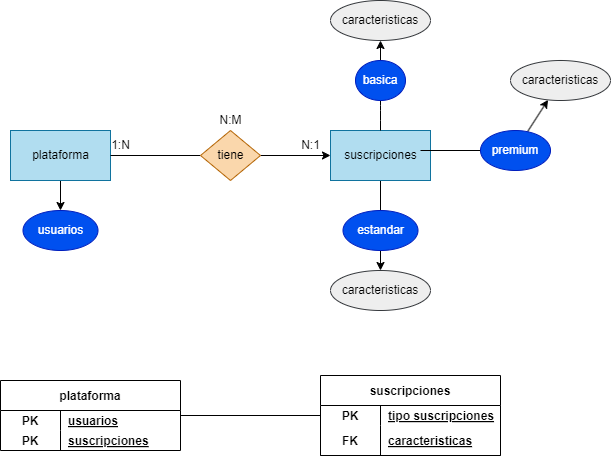

The diagram above was exported from draw.io. Its source (the exported page's mxGraphModel, read from the mxfile embedded in the PNG):
<mxGraphModel dx="746" dy="611" grid="1" gridSize="10" guides="1" tooltips="1" connect="1" arrows="1" fold="1" page="1" pageScale="1" pageWidth="850" pageHeight="1100" math="0" shadow="0">
  <root>
    <mxCell id="0" />
    <mxCell id="1" parent="0" />
    <mxCell id="2" style="edgeStyle=none;html=1;endArrow=none;endFill=0;" edge="1" parent="1" source="3" target="31">
      <mxGeometry relative="1" as="geometry" />
    </mxCell>
    <mxCell id="3" value="suscripciones" style="shape=table;startSize=30;container=1;collapsible=1;childLayout=tableLayout;fixedRows=1;rowLines=0;fontStyle=1;align=center;resizeLast=1;" vertex="1" parent="1">
      <mxGeometry x="410" y="395" width="180" height="80" as="geometry" />
    </mxCell>
    <mxCell id="4" value="" style="shape=tableRow;horizontal=0;startSize=0;swimlaneHead=0;swimlaneBody=0;fillColor=none;collapsible=0;dropTarget=0;points=[[0,0.5],[1,0.5]];portConstraint=eastwest;top=0;left=0;right=0;bottom=0;" vertex="1" parent="3">
      <mxGeometry y="30" width="180" height="20" as="geometry" />
    </mxCell>
    <mxCell id="5" value="PK" style="shape=partialRectangle;connectable=0;fillColor=none;top=0;left=0;bottom=0;right=0;fontStyle=1;overflow=hidden;" vertex="1" parent="4">
      <mxGeometry width="60" height="20" as="geometry">
        <mxRectangle width="60" height="20" as="alternateBounds" />
      </mxGeometry>
    </mxCell>
    <mxCell id="6" value="tipo suscripciones" style="shape=partialRectangle;connectable=0;fillColor=none;top=0;left=0;bottom=0;right=0;align=left;spacingLeft=6;fontStyle=5;overflow=hidden;" vertex="1" parent="4">
      <mxGeometry x="60" width="120" height="20" as="geometry">
        <mxRectangle width="120" height="20" as="alternateBounds" />
      </mxGeometry>
    </mxCell>
    <mxCell id="7" value="" style="shape=tableRow;horizontal=0;startSize=0;swimlaneHead=0;swimlaneBody=0;fillColor=none;collapsible=0;dropTarget=0;points=[[0,0.5],[1,0.5]];portConstraint=eastwest;top=0;left=0;right=0;bottom=1;" vertex="1" parent="3">
      <mxGeometry y="50" width="180" height="30" as="geometry" />
    </mxCell>
    <mxCell id="8" value="FK" style="shape=partialRectangle;connectable=0;fillColor=none;top=0;left=0;bottom=0;right=0;fontStyle=1;overflow=hidden;" vertex="1" parent="7">
      <mxGeometry width="60" height="30" as="geometry">
        <mxRectangle width="60" height="30" as="alternateBounds" />
      </mxGeometry>
    </mxCell>
    <mxCell id="9" value="caracteristicas" style="shape=partialRectangle;connectable=0;fillColor=none;top=0;left=0;bottom=0;right=0;align=left;spacingLeft=6;fontStyle=5;overflow=hidden;" vertex="1" parent="7">
      <mxGeometry x="60" width="120" height="30" as="geometry">
        <mxRectangle width="120" height="30" as="alternateBounds" />
      </mxGeometry>
    </mxCell>
    <mxCell id="38" style="edgeStyle=none;html=1;" edge="1" parent="1" source="13" target="37">
      <mxGeometry relative="1" as="geometry" />
    </mxCell>
    <mxCell id="13" value="plataforma" style="html=1;dashed=0;whitespace=wrap;fillColor=#b1ddf0;strokeColor=#10739e;" vertex="1" parent="1">
      <mxGeometry x="100" y="150" width="100" height="50" as="geometry" />
    </mxCell>
    <mxCell id="14" style="edgeStyle=none;html=1;endArrow=none;endFill=0;" edge="1" parent="1" source="15" target="29">
      <mxGeometry relative="1" as="geometry" />
    </mxCell>
    <mxCell id="15" value="suscripciones" style="html=1;dashed=0;whitespace=wrap;fillColor=#b1ddf0;strokeColor=#10739e;" vertex="1" parent="1">
      <mxGeometry x="420" y="150" width="100" height="50" as="geometry" />
    </mxCell>
    <mxCell id="16" style="edgeStyle=none;html=1;entryX=0;entryY=0.5;entryDx=0;entryDy=0;endArrow=classic;endFill=1;" edge="1" parent="1" source="18" target="15">
      <mxGeometry relative="1" as="geometry" />
    </mxCell>
    <mxCell id="17" style="edgeStyle=none;html=1;entryX=1;entryY=0.5;entryDx=0;entryDy=0;endArrow=none;endFill=0;" edge="1" parent="1" source="18" target="13">
      <mxGeometry relative="1" as="geometry" />
    </mxCell>
    <mxCell id="18" value="tiene" style="shape=rhombus;html=1;dashed=0;whitespace=wrap;perimeter=rhombusPerimeter;fillColor=#fad7ac;strokeColor=#b46504;" vertex="1" parent="1">
      <mxGeometry x="290" y="150" width="60" height="50" as="geometry" />
    </mxCell>
    <mxCell id="19" value="1:N" style="text;html=1;align=center;verticalAlign=middle;resizable=0;points=[];autosize=1;strokeColor=none;fillColor=none;" vertex="1" parent="1">
      <mxGeometry x="190" y="150" width="40" height="30" as="geometry" />
    </mxCell>
    <mxCell id="20" value="N:1" style="text;html=1;align=center;verticalAlign=middle;resizable=0;points=[];autosize=1;strokeColor=none;fillColor=none;" vertex="1" parent="1">
      <mxGeometry x="380" y="150" width="40" height="30" as="geometry" />
    </mxCell>
    <mxCell id="21" value="N:M" style="text;html=1;align=center;verticalAlign=middle;resizable=0;points=[];autosize=1;strokeColor=none;fillColor=none;" vertex="1" parent="1">
      <mxGeometry x="295" y="125" width="50" height="30" as="geometry" />
    </mxCell>
    <mxCell id="22" style="edgeStyle=none;html=1;entryX=0.9;entryY=0.4;entryDx=0;entryDy=0;entryPerimeter=0;endArrow=none;endFill=0;" edge="1" parent="1" source="24" target="15">
      <mxGeometry relative="1" as="geometry" />
    </mxCell>
    <mxCell id="23" style="edgeStyle=none;html=1;" edge="1" parent="1" source="24" target="35">
      <mxGeometry relative="1" as="geometry" />
    </mxCell>
    <mxCell id="24" value="premium" style="ellipse;whiteSpace=wrap;html=1;align=center;fillColor=#0050ef;strokeColor=#001DBC;fontColor=#ffffff;" vertex="1" parent="1">
      <mxGeometry x="570" y="150" width="70" height="40" as="geometry" />
    </mxCell>
    <mxCell id="25" style="edgeStyle=none;html=1;entryX=0.5;entryY=0;entryDx=0;entryDy=0;endArrow=none;endFill=0;" edge="1" parent="1" source="27" target="15">
      <mxGeometry relative="1" as="geometry">
        <Array as="points">
          <mxPoint x="470" y="130" />
        </Array>
      </mxGeometry>
    </mxCell>
    <mxCell id="26" style="edgeStyle=none;html=1;" edge="1" parent="1" source="27" target="36">
      <mxGeometry relative="1" as="geometry" />
    </mxCell>
    <mxCell id="27" value="basica" style="ellipse;whiteSpace=wrap;html=1;align=center;fillColor=#0050ef;strokeColor=#001DBC;fontColor=#ffffff;" vertex="1" parent="1">
      <mxGeometry x="445" y="80" width="50" height="40" as="geometry" />
    </mxCell>
    <mxCell id="28" style="edgeStyle=none;html=1;endArrow=classic;endFill=1;" edge="1" parent="1" source="29" target="30">
      <mxGeometry relative="1" as="geometry" />
    </mxCell>
    <mxCell id="29" value="estandar" style="ellipse;whiteSpace=wrap;html=1;align=center;fillColor=#0050ef;strokeColor=#001DBC;fontColor=#ffffff;" vertex="1" parent="1">
      <mxGeometry x="432.5" y="230" width="75" height="40" as="geometry" />
    </mxCell>
    <mxCell id="30" value="caracteristicas" style="ellipse;whiteSpace=wrap;html=1;align=center;fillColor=#eeeeee;strokeColor=#36393d;" vertex="1" parent="1">
      <mxGeometry x="420" y="290" width="100" height="40" as="geometry" />
    </mxCell>
    <mxCell id="31" value="plataforma" style="shape=table;startSize=30;container=1;collapsible=1;childLayout=tableLayout;fixedRows=1;rowLines=0;fontStyle=1;align=center;resizeLast=1;" vertex="1" parent="1">
      <mxGeometry x="90" y="400" width="180" height="70" as="geometry" />
    </mxCell>
    <mxCell id="32" value="" style="shape=tableRow;horizontal=0;startSize=0;swimlaneHead=0;swimlaneBody=0;fillColor=none;collapsible=0;dropTarget=0;points=[[0,0.5],[1,0.5]];portConstraint=eastwest;top=0;left=0;right=0;bottom=0;" vertex="1" parent="31">
      <mxGeometry y="30" width="180" height="20" as="geometry" />
    </mxCell>
    <mxCell id="33" value="PK" style="shape=partialRectangle;connectable=0;fillColor=none;top=0;left=0;bottom=0;right=0;fontStyle=1;overflow=hidden;" vertex="1" parent="32">
      <mxGeometry width="60" height="20" as="geometry">
        <mxRectangle width="60" height="20" as="alternateBounds" />
      </mxGeometry>
    </mxCell>
    <mxCell id="34" value="usuarios" style="shape=partialRectangle;connectable=0;fillColor=none;top=0;left=0;bottom=0;right=0;align=left;spacingLeft=6;fontStyle=5;overflow=hidden;" vertex="1" parent="32">
      <mxGeometry x="60" width="120" height="20" as="geometry">
        <mxRectangle width="120" height="20" as="alternateBounds" />
      </mxGeometry>
    </mxCell>
    <mxCell id="39" value="" style="shape=tableRow;horizontal=0;startSize=0;swimlaneHead=0;swimlaneBody=0;fillColor=none;collapsible=0;dropTarget=0;points=[[0,0.5],[1,0.5]];portConstraint=eastwest;top=0;left=0;right=0;bottom=0;" vertex="1" parent="31">
      <mxGeometry y="50" width="180" height="20" as="geometry" />
    </mxCell>
    <mxCell id="40" value="PK" style="shape=partialRectangle;connectable=0;fillColor=none;top=0;left=0;bottom=0;right=0;fontStyle=1;overflow=hidden;" vertex="1" parent="39">
      <mxGeometry width="60" height="20" as="geometry">
        <mxRectangle width="60" height="20" as="alternateBounds" />
      </mxGeometry>
    </mxCell>
    <mxCell id="41" value="suscripciones" style="shape=partialRectangle;connectable=0;fillColor=none;top=0;left=0;bottom=0;right=0;align=left;spacingLeft=6;fontStyle=5;overflow=hidden;" vertex="1" parent="39">
      <mxGeometry x="60" width="120" height="20" as="geometry">
        <mxRectangle width="120" height="20" as="alternateBounds" />
      </mxGeometry>
    </mxCell>
    <mxCell id="35" value="caracteristicas" style="ellipse;whiteSpace=wrap;html=1;align=center;fillColor=#eeeeee;strokeColor=#36393d;" vertex="1" parent="1">
      <mxGeometry x="600" y="80" width="100" height="40" as="geometry" />
    </mxCell>
    <mxCell id="36" value="caracteristicas" style="ellipse;whiteSpace=wrap;html=1;align=center;fillColor=#eeeeee;strokeColor=#36393d;" vertex="1" parent="1">
      <mxGeometry x="420" y="20" width="100" height="40" as="geometry" />
    </mxCell>
    <mxCell id="37" value="usuarios" style="ellipse;whiteSpace=wrap;html=1;align=center;fillColor=#0050ef;strokeColor=#001DBC;fontColor=#ffffff;" vertex="1" parent="1">
      <mxGeometry x="112.5" y="230" width="75" height="40" as="geometry" />
    </mxCell>
  </root>
</mxGraphModel>